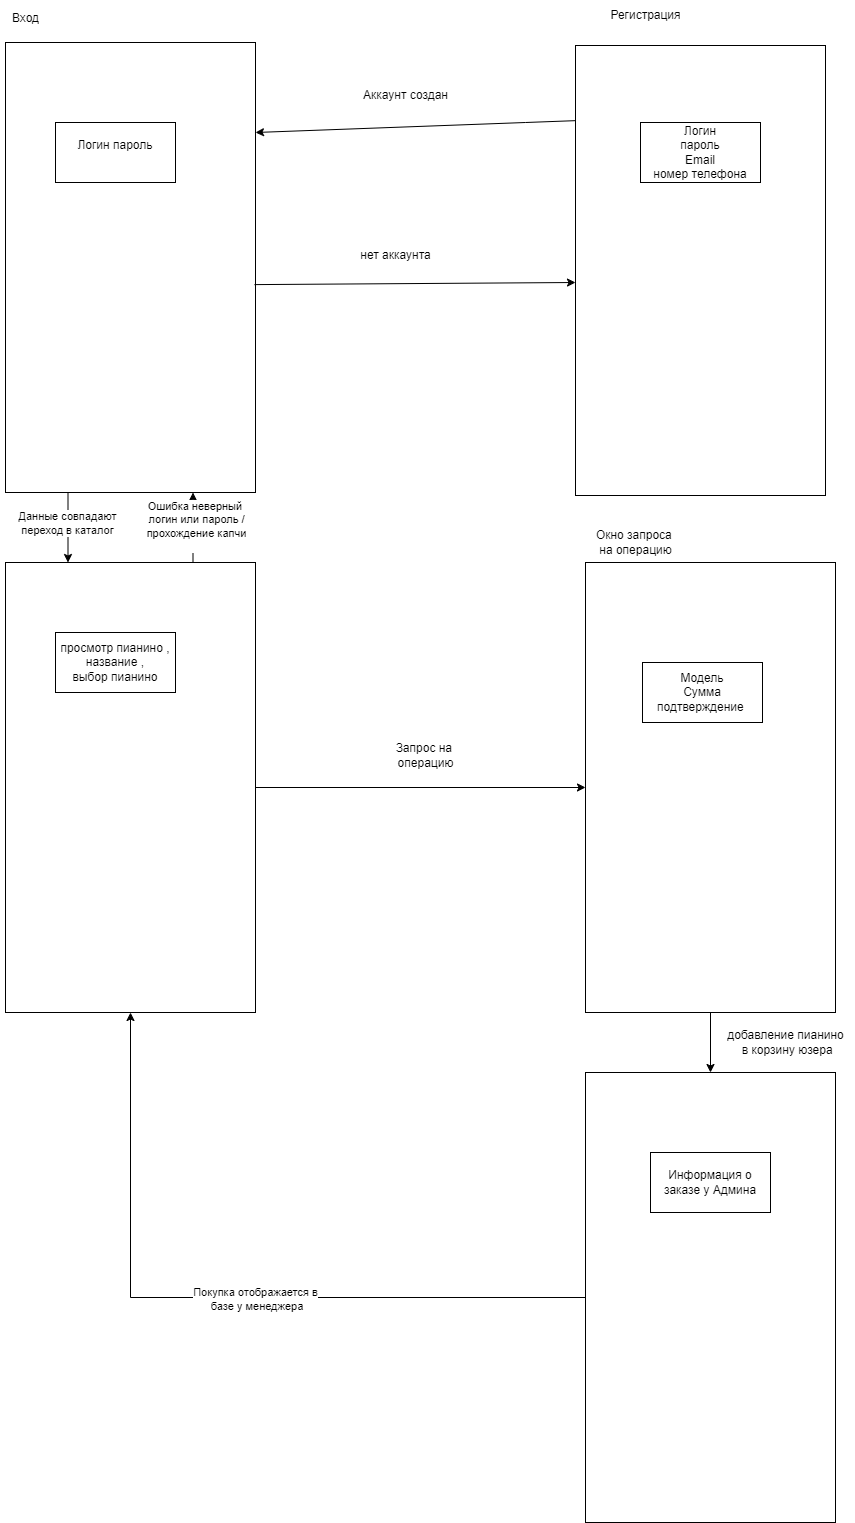

The diagram above was exported from draw.io. Its source (the exported page's mxGraphModel, read from the mxfile embedded in the PNG):
<mxGraphModel dx="1434" dy="780" grid="1" gridSize="10" guides="1" tooltips="1" connect="1" arrows="1" fold="1" page="1" pageScale="1" pageWidth="1654" pageHeight="2336" math="0" shadow="0">
  <root>
    <mxCell id="0" />
    <mxCell id="1" parent="0" />
    <mxCell id="fOm9X5iyfukXwz9Ed6gY-15" style="edgeStyle=orthogonalEdgeStyle;rounded=0;orthogonalLoop=1;jettySize=auto;html=1;entryX=0.25;entryY=0;entryDx=0;entryDy=0;exitX=0.25;exitY=1;exitDx=0;exitDy=0;" edge="1" parent="1" source="fOm9X5iyfukXwz9Ed6gY-1" target="fOm9X5iyfukXwz9Ed6gY-14">
      <mxGeometry relative="1" as="geometry" />
    </mxCell>
    <mxCell id="fOm9X5iyfukXwz9Ed6gY-16" value="Данные совпадают&lt;div&gt;переход в каталог&lt;/div&gt;" style="edgeLabel;html=1;align=center;verticalAlign=middle;resizable=0;points=[];" vertex="1" connectable="0" parent="fOm9X5iyfukXwz9Ed6gY-15">
      <mxGeometry x="-0.1429" y="-1" relative="1" as="geometry">
        <mxPoint as="offset" />
      </mxGeometry>
    </mxCell>
    <mxCell id="fOm9X5iyfukXwz9Ed6gY-1" value="" style="rounded=0;whiteSpace=wrap;html=1;" vertex="1" parent="1">
      <mxGeometry x="190" y="100" width="250" height="450" as="geometry" />
    </mxCell>
    <mxCell id="fOm9X5iyfukXwz9Ed6gY-2" value="Логин пароль&lt;div&gt;&amp;nbsp;&lt;/div&gt;" style="rounded=0;whiteSpace=wrap;html=1;" vertex="1" parent="1">
      <mxGeometry x="240" y="180" width="120" height="60" as="geometry" />
    </mxCell>
    <mxCell id="fOm9X5iyfukXwz9Ed6gY-4" value="Вход&lt;div&gt;&lt;br&gt;&lt;/div&gt;" style="text;html=1;align=center;verticalAlign=middle;resizable=0;points=[];autosize=1;strokeColor=none;fillColor=none;" vertex="1" parent="1">
      <mxGeometry x="185" y="63" width="50" height="40" as="geometry" />
    </mxCell>
    <mxCell id="fOm9X5iyfukXwz9Ed6gY-6" value="" style="rounded=0;whiteSpace=wrap;html=1;" vertex="1" parent="1">
      <mxGeometry x="760" y="103" width="250" height="450" as="geometry" />
    </mxCell>
    <mxCell id="fOm9X5iyfukXwz9Ed6gY-7" value="Логин&lt;div&gt;пароль&lt;/div&gt;&lt;div&gt;Email&lt;/div&gt;&lt;div&gt;номер телефона&lt;/div&gt;" style="rounded=0;whiteSpace=wrap;html=1;" vertex="1" parent="1">
      <mxGeometry x="825" y="180" width="120" height="60" as="geometry" />
    </mxCell>
    <mxCell id="fOm9X5iyfukXwz9Ed6gY-8" value="" style="endArrow=classic;html=1;rounded=0;exitX=0.996;exitY=0.538;exitDx=0;exitDy=0;exitPerimeter=0;" edge="1" parent="1" source="fOm9X5iyfukXwz9Ed6gY-1" target="fOm9X5iyfukXwz9Ed6gY-6">
      <mxGeometry width="50" height="50" relative="1" as="geometry">
        <mxPoint x="500" y="380" as="sourcePoint" />
        <mxPoint x="550" y="330" as="targetPoint" />
        <Array as="points">
          <mxPoint x="760" y="340" />
        </Array>
      </mxGeometry>
    </mxCell>
    <mxCell id="fOm9X5iyfukXwz9Ed6gY-10" value="" style="endArrow=classic;html=1;rounded=0;exitX=0;exitY=0.167;exitDx=0;exitDy=0;exitPerimeter=0;" edge="1" parent="1" source="fOm9X5iyfukXwz9Ed6gY-6">
      <mxGeometry width="50" height="50" relative="1" as="geometry">
        <mxPoint x="600" y="221" as="sourcePoint" />
        <mxPoint x="440" y="190" as="targetPoint" />
        <Array as="points">
          <mxPoint x="710" y="180" />
          <mxPoint x="440" y="190" />
        </Array>
      </mxGeometry>
    </mxCell>
    <mxCell id="fOm9X5iyfukXwz9Ed6gY-11" value="нет аккаунта" style="text;html=1;align=center;verticalAlign=middle;resizable=0;points=[];autosize=1;strokeColor=none;fillColor=none;" vertex="1" parent="1">
      <mxGeometry x="535" y="298" width="90" height="30" as="geometry" />
    </mxCell>
    <mxCell id="fOm9X5iyfukXwz9Ed6gY-12" value="Аккаунт создан" style="text;html=1;align=center;verticalAlign=middle;resizable=0;points=[];autosize=1;strokeColor=none;fillColor=none;" vertex="1" parent="1">
      <mxGeometry x="535" y="138" width="110" height="30" as="geometry" />
    </mxCell>
    <mxCell id="fOm9X5iyfukXwz9Ed6gY-13" value="Регистрация" style="text;html=1;align=center;verticalAlign=middle;resizable=0;points=[];autosize=1;strokeColor=none;fillColor=none;" vertex="1" parent="1">
      <mxGeometry x="785" y="58" width="90" height="30" as="geometry" />
    </mxCell>
    <mxCell id="fOm9X5iyfukXwz9Ed6gY-17" style="edgeStyle=orthogonalEdgeStyle;rounded=0;orthogonalLoop=1;jettySize=auto;html=1;exitX=0.75;exitY=0;exitDx=0;exitDy=0;entryX=0.75;entryY=1;entryDx=0;entryDy=0;" edge="1" parent="1" source="fOm9X5iyfukXwz9Ed6gY-14" target="fOm9X5iyfukXwz9Ed6gY-1">
      <mxGeometry relative="1" as="geometry" />
    </mxCell>
    <mxCell id="fOm9X5iyfukXwz9Ed6gY-18" value="Ошибка неверный&amp;nbsp;&lt;div&gt;логин или пароль /&lt;/div&gt;&lt;div&gt;прохождение капчи&lt;br&gt;&lt;div&gt;&lt;br&gt;&lt;/div&gt;&lt;/div&gt;" style="edgeLabel;html=1;align=center;verticalAlign=middle;resizable=0;points=[];" vertex="1" connectable="0" parent="fOm9X5iyfukXwz9Ed6gY-17">
      <mxGeometry x="0.0571" y="-2" relative="1" as="geometry">
        <mxPoint x="1" as="offset" />
      </mxGeometry>
    </mxCell>
    <mxCell id="fOm9X5iyfukXwz9Ed6gY-21" style="edgeStyle=orthogonalEdgeStyle;rounded=0;orthogonalLoop=1;jettySize=auto;html=1;entryX=0;entryY=0.5;entryDx=0;entryDy=0;" edge="1" parent="1" source="fOm9X5iyfukXwz9Ed6gY-14" target="fOm9X5iyfukXwz9Ed6gY-20">
      <mxGeometry relative="1" as="geometry" />
    </mxCell>
    <mxCell id="fOm9X5iyfukXwz9Ed6gY-14" value="" style="rounded=0;whiteSpace=wrap;html=1;" vertex="1" parent="1">
      <mxGeometry x="190" y="620" width="250" height="450" as="geometry" />
    </mxCell>
    <mxCell id="fOm9X5iyfukXwz9Ed6gY-19" value="просмотр пианино ,&lt;div&gt;название ,&lt;/div&gt;&lt;div&gt;выбор пианино&lt;/div&gt;" style="rounded=0;whiteSpace=wrap;html=1;" vertex="1" parent="1">
      <mxGeometry x="240" y="690" width="120" height="60" as="geometry" />
    </mxCell>
    <mxCell id="fOm9X5iyfukXwz9Ed6gY-26" style="edgeStyle=orthogonalEdgeStyle;rounded=0;orthogonalLoop=1;jettySize=auto;html=1;" edge="1" parent="1" source="fOm9X5iyfukXwz9Ed6gY-20" target="fOm9X5iyfukXwz9Ed6gY-25">
      <mxGeometry relative="1" as="geometry" />
    </mxCell>
    <mxCell id="fOm9X5iyfukXwz9Ed6gY-20" value="" style="rounded=0;whiteSpace=wrap;html=1;" vertex="1" parent="1">
      <mxGeometry x="770" y="620" width="250" height="450" as="geometry" />
    </mxCell>
    <mxCell id="fOm9X5iyfukXwz9Ed6gY-22" value="Запрос на&amp;nbsp;&lt;div&gt;операцию&lt;/div&gt;" style="text;html=1;align=center;verticalAlign=middle;resizable=0;points=[];autosize=1;strokeColor=none;fillColor=none;" vertex="1" parent="1">
      <mxGeometry x="570" y="793" width="80" height="40" as="geometry" />
    </mxCell>
    <mxCell id="fOm9X5iyfukXwz9Ed6gY-23" value="Окно запроса&amp;nbsp;&lt;div&gt;на операцию&lt;/div&gt;" style="text;html=1;align=center;verticalAlign=middle;resizable=0;points=[];autosize=1;strokeColor=none;fillColor=none;" vertex="1" parent="1">
      <mxGeometry x="770" y="580" width="100" height="40" as="geometry" />
    </mxCell>
    <mxCell id="fOm9X5iyfukXwz9Ed6gY-24" value="Модель&lt;div&gt;Сумма&lt;/div&gt;&lt;div&gt;подтверждение&amp;nbsp;&lt;/div&gt;" style="rounded=0;whiteSpace=wrap;html=1;" vertex="1" parent="1">
      <mxGeometry x="827" y="720" width="120" height="60" as="geometry" />
    </mxCell>
    <mxCell id="fOm9X5iyfukXwz9Ed6gY-28" style="edgeStyle=orthogonalEdgeStyle;rounded=0;orthogonalLoop=1;jettySize=auto;html=1;entryX=0.5;entryY=1;entryDx=0;entryDy=0;" edge="1" parent="1" source="fOm9X5iyfukXwz9Ed6gY-25" target="fOm9X5iyfukXwz9Ed6gY-14">
      <mxGeometry relative="1" as="geometry" />
    </mxCell>
    <mxCell id="fOm9X5iyfukXwz9Ed6gY-29" value="Покупка отображается в&lt;div&gt;&amp;nbsp;базе у менеджера&lt;/div&gt;" style="edgeLabel;html=1;align=center;verticalAlign=middle;resizable=0;points=[];" vertex="1" connectable="0" parent="fOm9X5iyfukXwz9Ed6gY-28">
      <mxGeometry x="-0.1083" y="1" relative="1" as="geometry">
        <mxPoint x="-1" as="offset" />
      </mxGeometry>
    </mxCell>
    <mxCell id="fOm9X5iyfukXwz9Ed6gY-25" value="" style="rounded=0;whiteSpace=wrap;html=1;" vertex="1" parent="1">
      <mxGeometry x="770" y="1130" width="250" height="450" as="geometry" />
    </mxCell>
    <mxCell id="fOm9X5iyfukXwz9Ed6gY-27" value="добавление пианино&lt;div&gt;&amp;nbsp;в корзину юзера&lt;/div&gt;" style="text;html=1;align=center;verticalAlign=middle;resizable=0;points=[];autosize=1;strokeColor=none;fillColor=none;" vertex="1" parent="1">
      <mxGeometry x="900" y="1080" width="140" height="40" as="geometry" />
    </mxCell>
    <mxCell id="fOm9X5iyfukXwz9Ed6gY-30" value="&lt;div&gt;Информация о заказе у Админа&lt;/div&gt;" style="rounded=0;whiteSpace=wrap;html=1;" vertex="1" parent="1">
      <mxGeometry x="835" y="1210" width="120" height="60" as="geometry" />
    </mxCell>
  </root>
</mxGraphModel>